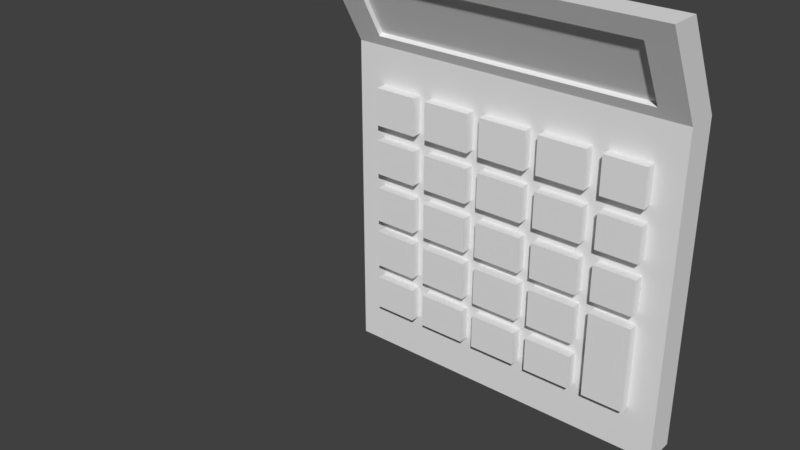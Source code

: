 # Source: calculator.blend  (saved by Blender 2.78.0; exported with 4.5.12 LTS)
import bpy
from mathutils import Matrix  # noqa: F401  (used for matrix-valued properties, if any)

bpy.ops.wm.read_factory_settings(use_empty=True)
scene = bpy.context.scene
scene.name = 'Scene'

# ---- collections
col_collection_1 = bpy.data.collections.new('Collection 1'); scene.collection.children.link(col_collection_1)

# ---- materials (node trees are filled in below, after node groups)
mat_calc = bpy.data.materials.new('calc')
mat_calc.alpha_threshold = 0.0
mat_calc.use_transparent_shadow = False
mat_calc.roughness = 0.5
mat_calc_screen = bpy.data.materials.new('calc screen')
mat_calc_screen.alpha_threshold = 0.0
mat_calc_screen.use_transparent_shadow = False
mat_calc_screen.roughness = 0.5
mat_button = bpy.data.materials.new('button')
mat_button.alpha_threshold = 0.0
mat_button.use_transparent_shadow = False
mat_button.roughness = 0.5

# ---- material node trees

# ---- world
world_world = bpy.data.worlds.new('World'); scene.world = world_world
world_world.color = (0.05088, 0.05088, 0.05088)
world_world.use_sun_shadow = False
world_world.sun_shadow_jitter_overblur = 0.0
world_world.cycles.sampling_method = 'MANUAL'

# ---- meshes
me_cube_001 = bpy.data.meshes.new('Cube.001')
me_cube_001.from_pydata([(-4.6, -0.4386, 0.0), (-4.6, -0.4386, 8.75), (-4.6, 0.4386, 0.0), (-4.6, 0.4386, 8.75), (4.6, -0.4386, 0.0), (4.6, -0.4386, 8.75), (4.6, 0.4386, 0.0), (4.6, 0.4386, 8.75), (-4.6, -1.832, 11.27), (-4.6, -0.9544, 11.27), (4.6, -1.832, 11.27), (4.6, -0.9544, 11.27), (-4.6, -0.4386, 0.3268), (-4.6, 0.4386, 0.3268), (4.6, 0.4386, 0.3268), (4.6, -0.4386, 0.3268), (3.841, 0.4386, 0.0), (-3.841, 0.4386, 0.0), (-3.841, 0.4386, 8.75), (3.841, 0.4386, 8.75), (-3.841, -0.4386, 0.0), (3.841, -0.4386, 0.0), (3.841, -0.4386, 8.75), (-3.841, -0.4386, 8.75), (-3.841, -0.9544, 11.27), (3.841, -0.9544, 11.27), (3.841, -1.832, 11.27), (-3.841, -1.832, 11.27), (3.841, -0.4386, 0.3268), (-3.841, -0.4386, 0.3268), (-3.841, 0.4386, 0.3268), (3.841, 0.4386, 0.3268), (4.6, -0.654, 10.73), (4.6, -1.531, 10.73), (-4.6, -1.531, 10.73), (-4.6, -0.654, 10.73), (3.841, -0.654, 10.73), (-3.841, -0.654, 10.73), (-3.841, -1.531, 10.73), (3.841, -1.531, 10.73), (4.6, -0.599, 9.04), (-4.6, 0.2782, 9.04), (4.6, 0.2782, 9.04), (-4.6, -0.599, 9.04), (3.841, 0.2782, 9.04), (-3.841, 0.2782, 9.04), (-3.841, -0.599, 9.04), (3.841, -0.599, 9.04), (-3.841, -1.416, 10.79), (3.841, -1.416, 10.79), (-3.841, -0.4836, 9.104), (3.841, -0.4836, 9.104), (-4.6, -0.4386, 1.263), (-4.6, -0.4386, 2.199), (-4.6, -0.4386, 2.577), (-4.6, -0.4386, 3.614), (-4.6, -0.4386, 3.946), (-4.6, -0.4386, 4.913), (-4.6, -0.4386, 6.693), (-4.6, -0.4386, 7.713), (-4.6, 0.4386, 7.713), (-4.6, 0.4386, 6.693), (-4.6, 0.4386, 4.913), (-4.6, 0.4386, 3.946), (-4.6, 0.4386, 3.614), (-4.6, 0.4386, 2.577), (-4.6, 0.4386, 2.199), (-4.6, 0.4386, 1.263), (4.6, 0.4386, 7.713), (4.6, 0.4386, 6.693), (4.6, 0.4386, 4.913), (4.6, 0.4386, 3.946), (4.6, 0.4386, 3.614), (4.6, 0.4386, 2.577), (4.6, 0.4386, 2.199), (4.6, 0.4386, 1.263), (4.6, -0.4386, 7.713), (4.6, -0.4386, 6.693), (4.6, -0.4386, 4.913), (4.6, -0.4386, 3.946), (4.6, -0.4386, 3.614), (4.6, -0.4386, 2.577), (4.6, -0.4386, 2.199), (4.6, -0.4386, 1.263), (3.841, -0.4386, 7.713), (3.841, -0.4386, 6.693), (3.841, -0.4386, 4.913), (3.841, -0.4386, 3.946), (3.841, -0.4386, 3.614), (3.841, -0.4386, 2.577), (3.841, -0.4386, 2.199), (3.841, -0.4386, 1.263), (-3.841, -0.4386, 7.713), (-3.841, -0.4386, 6.693), (-3.841, -0.4386, 4.913), (-3.841, -0.4386, 3.946), (-3.841, -0.4386, 3.614), (-3.841, -0.4386, 2.577), (-3.841, -0.4386, 2.199), (-3.841, -0.4386, 1.263), (-3.841, 0.4386, 7.713), (-3.841, 0.4386, 6.693), (-3.841, 0.4386, 4.913), (-3.841, 0.4386, 3.946), (-3.841, 0.4386, 3.614), (-3.841, 0.4386, 2.577), (-3.841, 0.4386, 2.199), (-3.841, 0.4386, 1.263), (3.841, 0.4386, 7.713), (3.841, 0.4386, 6.693), (3.841, 0.4386, 4.913), (3.841, 0.4386, 3.946), (3.841, 0.4386, 3.614), (3.841, 0.4386, 2.577), (3.841, 0.4386, 2.199), (3.841, 0.4386, 1.263), (-4.6, -0.4386, 5.324), (-4.6, 0.4386, 5.324), (4.6, 0.4386, 5.324), (4.6, -0.4386, 5.324), (3.841, -0.4386, 5.324), (-3.841, -0.4386, 5.324), (-3.841, 0.4386, 5.324), (3.841, 0.4386, 5.324), (-4.6, -0.4386, 6.274), (-4.6, 0.4386, 6.274), (4.6, 0.4386, 6.274), (4.6, -0.4386, 6.274), (3.841, -0.4386, 6.274), (-3.841, -0.4386, 6.274), (-3.841, 0.4386, 6.274), (3.841, 0.4386, 6.274), (2.305, 0.4386, 0.0), (-0.9956, 0.4386, 0.0), (-2.292, 0.4386, 0.0), (-2.649, 0.4386, 0.0), (-2.649, 0.4386, 8.75), (-2.292, 0.4386, 8.75), (-0.9956, 0.4386, 8.75), (2.305, 0.4386, 8.75), (-2.649, -0.4386, 0.0), (-2.292, -0.4386, 0.0), (-0.9956, -0.4386, 0.0), (2.305, -0.4386, 0.0), (2.305, -0.4386, 8.75), (-0.9956, -0.4386, 8.75), (-2.292, -0.4386, 8.75), (-2.649, -0.4386, 8.75), (-2.649, -0.9544, 11.27), (-2.292, -0.9544, 11.27), (-0.9956, -0.9544, 11.27), (2.305, -0.9544, 11.27), (2.305, -1.832, 11.27), (-0.9956, -1.832, 11.27), (-2.292, -1.832, 11.27), (-2.649, -1.832, 11.27), (2.305, -0.4386, 0.3268), (-0.9956, -0.4386, 0.3268), (-2.292, -0.4386, 0.3268), (-2.649, -0.4386, 0.3268), (-2.649, 0.4386, 0.3268), (-2.292, 0.4386, 0.3268), (-0.9956, 0.4386, 0.3268), (2.305, 0.4386, 0.3268), (2.305, -1.531, 10.73), (-0.9956, -1.531, 10.73), (-2.292, -1.531, 10.73), (-2.649, -1.531, 10.73), (-2.649, -0.654, 10.73), (-2.292, -0.654, 10.73), (-0.9956, -0.654, 10.73), (2.305, -0.654, 10.73), (-2.649, 0.2782, 9.04), (-2.292, 0.2782, 9.04), (-0.9956, 0.2782, 9.04), (2.305, 0.2782, 9.04), (2.305, -0.599, 9.04), (-0.9956, -0.599, 9.04), (-2.292, -0.599, 9.04), (-2.649, -0.599, 9.04), (2.305, -1.416, 10.79), (-0.9956, -1.416, 10.79), (-2.292, -1.416, 10.79), (-2.649, -1.416, 10.79), (2.305, -0.4836, 9.104), (-0.9956, -0.4836, 9.104), (-2.292, -0.4836, 9.104), (-2.649, -0.4836, 9.104), (-2.649, 0.4386, 1.263), (-2.292, 0.4386, 1.263), (-0.9956, 0.4386, 1.263), (2.305, 0.4386, 1.263), (-2.649, 0.4386, 2.199), (-2.292, 0.4386, 2.199), (-0.9956, 0.4386, 2.199), (2.305, 0.4386, 2.199), (-2.649, 0.4386, 2.577), (-2.292, 0.4386, 2.577), (-0.9956, 0.4386, 2.577), (2.305, 0.4386, 2.577), (-2.649, 0.4386, 3.614), (-2.292, 0.4386, 3.614), (-0.9956, 0.4386, 3.614), (2.305, 0.4386, 3.614), (-2.649, 0.4386, 3.946), (-2.292, 0.4386, 3.946), (-0.9956, 0.4386, 3.946), (2.305, 0.4386, 3.946), (-2.649, 0.4386, 4.913), (-2.292, 0.4386, 4.913), (-0.9956, 0.4386, 4.913), (2.305, 0.4386, 4.913), (-2.649, 0.4386, 6.693), (-2.292, 0.4386, 6.693), (-0.9956, 0.4386, 6.693), (2.305, 0.4386, 6.693), (-2.649, 0.4386, 7.713), (-2.292, 0.4386, 7.713), (-0.9956, 0.4386, 7.713), (2.305, 0.4386, 7.713), (2.305, -0.4386, 1.263), (-0.9956, -0.4386, 1.263), (-2.292, -0.4386, 1.263), (-2.649, -0.4386, 1.263), (2.305, -0.4386, 2.199), (-0.9956, -0.4386, 2.199), (-2.292, -0.4386, 2.199), (-2.649, -0.4386, 2.199), (2.305, -0.4386, 2.577), (-0.9956, -0.4386, 2.577), (-2.292, -0.4386, 2.577), (-2.649, -0.4386, 2.577), (2.305, -0.4386, 3.614), (-0.9956, -0.4386, 3.614), (-2.292, -0.4386, 3.614), (-2.649, -0.4386, 3.614), (2.305, -0.4386, 3.946), (-0.9956, -0.4386, 3.946), (-2.292, -0.4386, 3.946), (-2.649, -0.4386, 3.946), (2.305, -0.4386, 4.913), (-0.9956, -0.4386, 4.913), (-2.292, -0.4386, 4.913), (-2.649, -0.4386, 4.913), (2.305, -0.4386, 6.693), (-0.9956, -0.4386, 6.693), (-2.292, -0.4386, 6.693), (-2.649, -0.4386, 6.693), (2.305, -0.4386, 7.713), (-0.9956, -0.4386, 7.713), (-2.292, -0.4386, 7.713), (-2.649, -0.4386, 7.713), (2.305, -0.4386, 5.324), (-0.9956, -0.4386, 5.324), (-2.292, -0.4386, 5.324), (-2.649, -0.4386, 5.324), (-2.649, 0.4386, 5.324), (-2.292, 0.4386, 5.324), (-0.9956, 0.4386, 5.324), (2.305, 0.4386, 5.324), (2.305, -0.4386, 6.274), (-0.9956, -0.4386, 6.274), (-2.292, -0.4386, 6.274), (-2.649, -0.4386, 6.274), (-2.649, 0.4386, 6.274), (-2.292, 0.4386, 6.274), (-0.9956, 0.4386, 6.274), (2.305, 0.4386, 6.274), (-0.651, 0.4386, 0.0), (-0.651, 0.4386, 8.75), (-0.651, -0.4386, 0.0), (-0.651, -0.4386, 8.75), (-0.651, -0.9544, 11.27), (-0.651, -1.832, 11.27), (-0.651, -0.4386, 0.3268), (-0.651, 0.4386, 0.3268), (-0.651, -1.531, 10.73), (-0.651, -0.654, 10.73), (-0.651, 0.2782, 9.04), (-0.651, -0.599, 9.04), (-0.651, -1.416, 10.79), (-0.651, -0.4836, 9.104), (-0.651, 0.4386, 1.263), (-0.651, 0.4386, 2.199), (-0.651, 0.4386, 2.577), (-0.651, 0.4386, 3.614), (-0.651, 0.4386, 3.946), (-0.651, 0.4386, 4.913), (-0.651, 0.4386, 6.693), (-0.651, 0.4386, 7.713), (-0.651, -0.4386, 1.263), (-0.651, -0.4386, 2.199), (-0.651, -0.4386, 2.577), (-0.651, -0.4386, 3.614), (-0.651, -0.4386, 3.946), (-0.651, -0.4386, 4.913), (-0.651, -0.4386, 6.693), (-0.651, -0.4386, 7.713), (-0.651, -0.4386, 5.324), (-0.651, 0.4386, 5.324), (-0.651, -0.4386, 6.274), (-0.651, 0.4386, 6.274), (0.6546, 0.4386, 8.75), (0.6546, -0.4386, 0.0), (0.6546, -0.9544, 11.27), (0.6546, 0.4386, 0.3268), (0.6546, -0.654, 10.73), (0.6546, 0.2782, 9.04), (0.6546, 0.4386, 1.263), (0.6546, 0.4386, 2.199), (0.6546, 0.4386, 2.577), (0.6546, 0.4386, 3.614), (0.6546, 0.4386, 3.946), (0.6546, 0.4386, 4.913), (0.6546, 0.4386, 6.693), (0.6546, 0.4386, 7.713), (0.6546, 0.4386, 5.324), (0.6546, 0.4386, 6.274), (0.6546, 0.4386, 0.0), (0.6546, -0.4386, 8.75), (0.6546, -1.832, 11.27), (0.6546, -0.4386, 0.3268), (0.6546, -1.531, 10.73), (0.6546, -0.599, 9.04), (0.6546, -1.416, 10.79), (0.6546, -0.4836, 9.104), (0.6546, -0.4386, 1.263), (0.6546, -0.4386, 2.199), (0.6546, -0.4386, 2.577), (0.6546, -0.4386, 3.614), (0.6546, -0.4386, 3.946), (0.6546, -0.4386, 4.913), (0.6546, -0.4386, 6.693), (0.6546, -0.4386, 7.713), (0.6546, -0.4386, 5.324), (0.6546, -0.4386, 6.274), (1.007, 0.4386, 8.75), (1.007, -0.4386, 0.0), (1.007, -0.9544, 11.27), (1.007, 0.4386, 0.3268), (1.007, -0.654, 10.73), (1.007, 0.2782, 9.04), (1.007, 0.4386, 1.263), (1.007, 0.4386, 2.199), (1.007, 0.4386, 2.577), (1.007, 0.4386, 3.614), (1.007, 0.4386, 3.946), (1.007, 0.4386, 4.913), (1.007, 0.4386, 6.693), (1.007, 0.4386, 7.713), (1.007, 0.4386, 5.324), (1.007, 0.4386, 6.274), (1.007, 0.4386, 0.0), (1.007, -0.4386, 8.75), (1.007, -1.832, 11.27), (1.007, -0.4386, 0.3268), (1.007, -1.531, 10.73), (1.007, -0.599, 9.04), (1.007, -1.416, 10.79), (1.007, -0.4836, 9.104), (1.007, -0.4386, 1.263), (1.007, -0.4386, 2.199), (1.007, -0.4386, 2.577), (1.007, -0.4386, 3.614), (1.007, -0.4386, 3.946), (1.007, -0.4386, 4.913), (1.007, -0.4386, 6.693), (1.007, -0.4386, 7.713), (1.007, -0.4386, 5.324), (1.007, -0.4386, 6.274), (2.709, 0.4386, 8.75), (2.709, -0.4386, 0.0), (2.709, -0.9544, 11.27), (2.709, 0.4386, 0.3268), (2.709, -0.654, 10.73), (2.709, 0.2782, 9.04), (2.709, 0.4386, 1.263), (2.709, 0.4386, 2.199), (2.709, 0.4386, 2.577), (2.709, 0.4386, 3.614), (2.709, 0.4386, 3.946), (2.709, 0.4386, 4.913), (2.709, 0.4386, 6.693), (2.709, 0.4386, 7.713), (2.709, 0.4386, 5.324), (2.709, 0.4386, 6.274), (2.709, 0.4386, 0.0), (2.709, -0.4386, 8.75), (2.709, -1.832, 11.27), (2.709, -0.4386, 0.3268), (2.709, -1.531, 10.73), (2.709, -0.599, 9.04), (2.709, -1.416, 10.79), (2.709, -0.4836, 9.104), (2.709, -0.4386, 1.263), (2.709, -0.4386, 2.199), (2.709, -0.4386, 2.577), (2.709, -0.4386, 3.614), (2.709, -0.4386, 3.946), (2.709, -0.4386, 4.913), (2.709, -0.4386, 6.693), (2.709, -0.4386, 7.713), (2.709, -0.4386, 5.324), (2.709, -0.4386, 6.274), (3.841, -0.7161, 7.713), (3.841, -0.7161, 6.693), (3.841, -0.7161, 4.913), (3.841, -0.7161, 3.946), (3.841, -0.7161, 3.614), (3.841, -0.7161, 2.577), (3.841, -0.7161, 2.199), (3.841, -0.7161, 1.263), (-3.841, -0.7161, 7.713), (-3.841, -0.7161, 6.693), (-3.841, -0.7161, 4.913), (-3.841, -0.7161, 3.946), (-3.841, -0.7161, 3.614), (-3.841, -0.7161, 2.577), (-3.841, -0.7161, 2.199), (-3.841, -0.7161, 1.263), (-2.649, -0.7161, 1.263), (-2.649, -0.7161, 2.199), (-2.649, -0.7161, 2.577), (-2.649, -0.7161, 3.614), (-2.649, -0.7161, 3.946), (-2.649, -0.7161, 4.913), (-2.649, -0.7161, 6.693), (-2.649, -0.7161, 7.713), (3.841, -0.7161, 6.274), (3.841, -0.7161, 5.324), (-3.841, -0.7161, 6.274), (-3.841, -0.7161, 5.324), (-2.649, -0.7161, 5.324), (-2.649, -0.7161, 6.274), (-0.9956, -0.7161, 1.263), (-2.292, -0.7161, 1.263), (-0.9956, -0.7161, 2.199), (-2.292, -0.7161, 2.199), (-0.9956, -0.7161, 2.577), (-2.292, -0.7161, 2.577), (-0.9956, -0.7161, 3.614), (-2.292, -0.7161, 3.614), (-0.9956, -0.7161, 3.946), (-2.292, -0.7161, 3.946), (-0.9956, -0.7161, 4.913), (-2.292, -0.7161, 4.913), (-0.9956, -0.7161, 6.693), (-2.292, -0.7161, 6.693), (-0.9956, -0.7161, 7.713), (-2.292, -0.7161, 7.713), (-0.9956, -0.7161, 5.324), (-2.292, -0.7161, 5.324), (-0.9956, -0.7161, 6.274), (-2.292, -0.7161, 6.274), (2.305, -0.7161, 6.274), (2.305, -0.7161, 5.324), (2.305, -0.7161, 7.713), (2.305, -0.7161, 6.693), (2.305, -0.7161, 4.913), (2.305, -0.7161, 3.946), (2.305, -0.7161, 3.614), (2.305, -0.7161, 2.577), (2.305, -0.7161, 2.199), (2.305, -0.7161, 1.263), (0.6546, -0.7161, 1.263), (-0.651, -0.7161, 1.263), (0.6546, -0.7161, 2.199), (-0.651, -0.7161, 2.199), (0.6546, -0.7161, 2.577), (-0.651, -0.7161, 2.577), (0.6546, -0.7161, 3.614), (-0.651, -0.7161, 3.614), (0.6546, -0.7161, 3.946), (-0.651, -0.7161, 3.946), (0.6546, -0.7161, 4.913), (-0.651, -0.7161, 4.913), (0.6546, -0.7161, 6.693), (-0.651, -0.7161, 6.693), (0.6546, -0.7161, 7.713), (-0.651, -0.7161, 7.713), (0.6546, -0.7161, 5.324), (-0.651, -0.7161, 5.324), (0.6546, -0.7161, 6.274), (-0.651, -0.7161, 6.274), (1.007, -0.7161, 1.263), (1.007, -0.7161, 2.199), (1.007, -0.7161, 2.577), (1.007, -0.7161, 3.614), (1.007, -0.7161, 3.946), (1.007, -0.7161, 4.913), (1.007, -0.7161, 6.693), (1.007, -0.7161, 7.713), (1.007, -0.7161, 5.324), (1.007, -0.7161, 6.274), (2.709, -0.7161, 1.263), (2.709, -0.7161, 2.199), (2.709, -0.7161, 2.577), (2.709, -0.7161, 3.614), (2.709, -0.7161, 3.946), (2.709, -0.7161, 4.913), (2.709, -0.7161, 6.693), (2.709, -0.7161, 7.713), (2.709, -0.7161, 5.324), (2.709, -0.7161, 6.274)], [], [(59, 1, 3, 60), (108, 19, 7, 68), (68, 7, 5, 76), (92, 23, 1, 59), (16, 6, 4, 21), (33, 32, 11, 10), (24, 9, 8, 27), (35, 34, 8, 9), (39, 33, 10, 26), (37, 35, 9, 24), (20, 29, 12, 0), (6, 14, 15, 4), (16, 31, 14, 6), (0, 12, 13, 2), (2, 13, 30, 17), (386, 373, 31, 16), (4, 15, 28, 21), (140, 159, 29, 20), (32, 36, 25, 11), (168, 37, 24, 148), (34, 38, 27, 8), (390, 39, 26, 388), (11, 25, 26, 10), (148, 24, 27, 155), (2, 17, 20, 0), (386, 16, 21, 371), (76, 5, 22, 84), (251, 147, 23, 92), (60, 3, 18, 100), (383, 370, 19, 108), (391, 47, 51, 393), (43, 46, 38, 34), (172, 45, 37, 168), (42, 44, 36, 32), (45, 41, 35, 37), (47, 40, 33, 39), (41, 43, 34, 35), (40, 42, 32, 33), (5, 7, 42, 40), (3, 1, 43, 41), (22, 5, 40, 47), (18, 3, 41, 45), (7, 19, 44, 42), (136, 18, 45, 172), (1, 23, 46, 43), (387, 22, 47, 391), (393, 51, 49, 392), (47, 39, 49, 51), (167, 38, 48, 183), (38, 46, 50, 48), (373, 376, 115, 31), (376, 377, 114, 115), (377, 378, 113, 114), (378, 379, 112, 113), (379, 380, 111, 112), (380, 381, 110, 111), (385, 382, 109, 131), (382, 383, 108, 109), (13, 67, 107, 30), (67, 66, 106, 107), (66, 65, 105, 106), (65, 64, 104, 105), (64, 63, 103, 104), (63, 62, 102, 103), (125, 61, 101, 130), (61, 60, 100, 101), (159, 223, 99, 29), (261, 262, 453, 452), (227, 231, 97, 98), (85, 84, 404, 405), (235, 239, 95, 96), (366, 244, 457, 490), (263, 247, 93, 129), (95, 239, 424, 415), (15, 83, 91, 28), (83, 82, 90, 91), (82, 81, 89, 90), (81, 80, 88, 89), (80, 79, 87, 88), (79, 78, 86, 87), (127, 77, 85, 128), (77, 76, 84, 85), (29, 99, 52, 12), (99, 98, 53, 52), (98, 97, 54, 53), (97, 96, 55, 54), (96, 95, 56, 55), (95, 94, 57, 56), (129, 93, 58, 124), (93, 92, 59, 58), (14, 75, 83, 15), (75, 74, 82, 83), (74, 73, 81, 82), (73, 72, 80, 81), (72, 71, 79, 80), (71, 70, 78, 79), (126, 69, 77, 127), (69, 68, 76, 77), (31, 115, 75, 14), (115, 114, 74, 75), (114, 113, 73, 74), (113, 112, 72, 73), (112, 111, 71, 72), (111, 110, 70, 71), (131, 109, 69, 126), (109, 108, 68, 69), (12, 52, 67, 13), (52, 53, 66, 67), (53, 54, 65, 66), (54, 55, 64, 65), (55, 56, 63, 64), (56, 57, 62, 63), (124, 58, 61, 125), (58, 59, 60, 61), (57, 116, 117, 62), (110, 123, 118, 70), (70, 118, 119, 78), (94, 121, 116, 57), (78, 119, 120, 86), (243, 255, 121, 94), (62, 117, 122, 102), (381, 384, 123, 110), (116, 124, 125, 117), (123, 131, 126, 118), (118, 126, 127, 119), (121, 129, 124, 116), (119, 127, 128, 120), (297, 296, 477, 479), (117, 125, 130, 122), (384, 385, 131, 123), (122, 130, 264, 256), (256, 264, 265, 257), (257, 265, 266, 258), (350, 351, 267, 259), (402, 403, 260, 252), (298, 300, 261, 253), (240, 365, 489, 458), (254, 262, 263, 255), (102, 122, 256, 208), (208, 256, 257, 209), (209, 257, 258, 210), (347, 350, 259, 211), (399, 402, 252, 240), (295, 298, 253, 241), (241, 253, 254, 242), (242, 254, 255, 243), (400, 401, 248, 244), (296, 297, 249, 245), (235, 96, 416, 423), (246, 250, 251, 247), (403, 400, 244, 260), (300, 296, 245, 261), (261, 245, 246, 262), (262, 246, 247, 263), (398, 399, 240, 236), (294, 295, 241, 237), (364, 236, 459, 488), (238, 242, 243, 239), (397, 398, 236, 232), (293, 294, 237, 233), (233, 237, 238, 234), (234, 238, 239, 235), (396, 397, 232, 228), (292, 293, 233, 229), (223, 227, 421, 420), (230, 234, 235, 231), (395, 396, 228, 224), (291, 292, 229, 225), (225, 229, 230, 226), (226, 230, 231, 227), (394, 395, 224, 220), (290, 291, 225, 221), (97, 231, 422, 417), (222, 226, 227, 223), (389, 394, 220, 156), (274, 290, 221, 157), (157, 221, 222, 158), (158, 222, 223, 159), (101, 100, 216, 212), (212, 216, 217, 213), (213, 217, 218, 214), (348, 349, 219, 215), (130, 101, 212, 264), (264, 212, 213, 265), (265, 213, 214, 266), (351, 348, 215, 267), (103, 102, 208, 204), (204, 208, 209, 205), (205, 209, 210, 206), (346, 347, 211, 207), (104, 103, 204, 200), (200, 204, 205, 201), (201, 205, 206, 202), (345, 346, 207, 203), (105, 104, 200, 196), (196, 200, 201, 197), (197, 201, 202, 198), (344, 345, 203, 199), (106, 105, 196, 192), (192, 196, 197, 193), (193, 197, 198, 194), (343, 344, 199, 195), (107, 106, 192, 188), (188, 192, 193, 189), (189, 193, 194, 190), (342, 343, 195, 191), (30, 107, 188, 160), (160, 188, 189, 161), (161, 189, 190, 162), (339, 342, 191, 163), (390, 164, 180, 392), (276, 165, 181, 280), (165, 166, 182, 181), (166, 167, 183, 182), (50, 187, 183, 48), (187, 186, 182, 183), (186, 185, 181, 182), (359, 184, 180, 358), (23, 147, 179, 46), (147, 146, 178, 179), (146, 145, 177, 178), (353, 144, 176, 357), (370, 139, 175, 375), (269, 138, 174, 278), (138, 137, 173, 174), (137, 136, 172, 173), (375, 175, 171, 374), (278, 174, 170, 277), (174, 173, 169, 170), (173, 172, 168, 169), (46, 179, 187, 50), (179, 178, 186, 187), (178, 177, 185, 186), (357, 176, 184, 359), (100, 18, 136, 216), (216, 136, 137, 217), (217, 137, 138, 218), (349, 336, 139, 219), (401, 387, 144, 248), (297, 271, 145, 249), (249, 145, 146, 250), (250, 146, 147, 251), (17, 135, 140, 20), (135, 134, 141, 140), (134, 133, 142, 141), (352, 132, 143, 337), (372, 151, 152, 388), (272, 150, 153, 273), (150, 149, 154, 153), (149, 148, 155, 154), (38, 167, 155, 27), (167, 166, 154, 155), (166, 165, 153, 154), (356, 164, 152, 354), (374, 171, 151, 372), (277, 170, 150, 272), (170, 169, 149, 150), (169, 168, 148, 149), (371, 389, 156, 143), (270, 274, 157, 142), (142, 157, 158, 141), (141, 158, 159, 140), (17, 30, 160, 135), (135, 160, 161, 134), (134, 161, 162, 133), (352, 339, 163, 132), (133, 162, 275, 268), (303, 321, 274, 270), (306, 277, 272, 304), (165, 276, 273, 153), (304, 272, 273, 320), (133, 268, 270, 142), (333, 319, 271, 297), (218, 138, 269, 289), (177, 279, 281, 185), (307, 278, 277, 306), (302, 269, 278, 307), (145, 271, 279, 177), (185, 281, 280, 181), (322, 276, 280, 324), (162, 190, 282, 275), (190, 194, 283, 282), (194, 198, 284, 283), (198, 202, 285, 284), (202, 206, 286, 285), (206, 210, 287, 286), (266, 214, 288, 301), (214, 218, 289, 288), (321, 326, 290, 274), (295, 294, 473, 475), (327, 328, 292, 291), (129, 121, 431, 430), (329, 330, 294, 293), (232, 363, 487, 460), (335, 332, 296, 300), (226, 222, 435, 437), (331, 334, 298, 295), (210, 258, 299, 287), (227, 98, 418, 421), (258, 266, 301, 299), (368, 369, 335, 334), (365, 368, 334, 331), (366, 367, 333, 332), (369, 366, 332, 335), (364, 365, 331, 330), (363, 364, 330, 329), (362, 363, 329, 328), (361, 362, 328, 327), (360, 361, 327, 326), (355, 360, 326, 321), (356, 322, 324, 358), (336, 302, 307, 341), (341, 307, 306, 340), (367, 353, 319, 333), (338, 304, 320, 354), (340, 306, 304, 338), (337, 355, 321, 303), (268, 275, 305, 318), (276, 322, 320, 273), (268, 318, 303, 270), (289, 269, 302, 315), (279, 323, 325, 281), (271, 319, 323, 279), (281, 325, 324, 280), (275, 282, 308, 305), (282, 283, 309, 308), (283, 284, 310, 309), (284, 285, 311, 310), (285, 286, 312, 311), (286, 287, 313, 312), (301, 288, 314, 317), (288, 289, 315, 314), (287, 299, 316, 313), (299, 301, 317, 316), (143, 156, 355, 337), (171, 340, 338, 151), (151, 338, 354, 152), (248, 144, 353, 367), (175, 341, 340, 171), (139, 336, 341, 175), (164, 356, 358, 180), (156, 220, 360, 355), (120, 128, 428, 429), (224, 228, 362, 361), (362, 228, 461, 486), (232, 236, 364, 363), (221, 225, 436, 434), (260, 244, 366, 369), (99, 223, 420, 419), (240, 252, 368, 365), (293, 292, 469, 471), (318, 305, 339, 352), (322, 356, 354, 320), (318, 352, 337, 303), (315, 302, 336, 349), (323, 357, 359, 325), (319, 353, 357, 323), (325, 359, 358, 324), (305, 308, 342, 339), (308, 309, 343, 342), (309, 310, 344, 343), (310, 311, 345, 344), (311, 312, 346, 345), (312, 313, 347, 346), (317, 314, 348, 351), (314, 315, 349, 348), (313, 316, 350, 347), (316, 317, 351, 350), (21, 28, 389, 371), (36, 374, 372, 25), (25, 372, 388, 26), (84, 22, 387, 401), (44, 375, 374, 36), (19, 370, 375, 44), (39, 390, 392, 49), (28, 91, 394, 389), (326, 327, 466, 464), (220, 224, 462, 463), (224, 361, 485, 462), (88, 87, 398, 397), (360, 220, 463, 484), (128, 85, 400, 403), (291, 290, 465, 467), (86, 120, 402, 399), (328, 329, 470, 468), (259, 267, 385, 384), (211, 259, 384, 381), (215, 219, 383, 382), (267, 215, 382, 385), (207, 211, 381, 380), (203, 207, 380, 379), (199, 203, 379, 378), (195, 199, 378, 377), (191, 195, 377, 376), (163, 191, 376, 373), (184, 393, 392, 180), (144, 387, 391, 176), (176, 391, 393, 184), (219, 139, 370, 383), (132, 386, 371, 143), (164, 390, 388, 152), (132, 163, 373, 386), (420, 421, 418, 419), (422, 423, 416, 417), (424, 425, 414, 415), (426, 427, 412, 413), (432, 433, 430, 431), (450, 452, 453, 451), (446, 448, 449, 447), (442, 444, 445, 443), (438, 440, 441, 439), (434, 436, 437, 435), (464, 466, 467, 465), (468, 470, 471, 469), (472, 474, 475, 473), (476, 478, 479, 477), (480, 482, 483, 481), (463, 462, 485, 484), (461, 460, 487, 486), (459, 458, 489, 488), (457, 456, 491, 490), (455, 454, 493, 492), (411, 410, 495, 494), (410, 409, 496, 495), (409, 408, 497, 496), (407, 406, 499, 498), (405, 404, 501, 500), (429, 428, 503, 502), (243, 94, 414, 425), (248, 367, 491, 456), (93, 247, 426, 413), (368, 252, 455, 492), (87, 86, 406, 407), (300, 298, 481, 483), (251, 92, 412, 427), (260, 369, 493, 454), (89, 88, 408, 409), (90, 89, 409, 410), (121, 255, 432, 431), (91, 90, 410, 411), (92, 93, 413, 412), (290, 326, 464, 465), (94, 95, 415, 414), (252, 260, 454, 455), (394, 91, 411, 494), (327, 291, 467, 466), (253, 261, 452, 450), (222, 221, 434, 435), (361, 360, 484, 485), (292, 328, 468, 469), (262, 254, 451, 453), (96, 97, 417, 416), (329, 293, 471, 470), (255, 263, 433, 432), (88, 397, 497, 408), (363, 362, 486, 487), (294, 330, 472, 473), (98, 99, 419, 418), (398, 87, 407, 498), (331, 295, 475, 474), (86, 399, 499, 406), (225, 226, 437, 436), (365, 364, 488, 489), (296, 332, 476, 477), (400, 85, 405, 500), (333, 297, 479, 478), (84, 401, 501, 404), (367, 366, 490, 491), (298, 334, 480, 481), (402, 120, 429, 502), (128, 403, 503, 428), (230, 229, 438, 439), (369, 368, 492, 493), (335, 300, 483, 482), (263, 129, 430, 433), (244, 248, 456, 457), (245, 249, 448, 446), (233, 234, 441, 440), (250, 246, 447, 449), (247, 251, 427, 426), (238, 237, 442, 443), (395, 394, 494, 495), (396, 395, 495, 496), (236, 240, 458, 459), (397, 396, 496, 497), (237, 241, 444, 442), (241, 242, 445, 444), (242, 238, 443, 445), (399, 398, 498, 499), (239, 243, 425, 424), (401, 400, 500, 501), (246, 245, 446, 447), (403, 402, 502, 503), (228, 232, 460, 461), (334, 335, 482, 480), (229, 233, 440, 438), (249, 250, 449, 448), (234, 230, 439, 441), (332, 333, 478, 476), (231, 235, 423, 422), (330, 331, 474, 472), (254, 253, 450, 451)])
me_cube_001.polygons.foreach_set('material_index', [0, 0, 0, 0, 0, 0, 0, 0, 0, 0, 0, 0, 0, 0, 0, 0, 0, 0, 0, 0, 0, 0, 0, 0, 0, 0, 0, 0, 0, 0, 0, 0, 0, 0, 0, 0, 0, 0, 0, 0, 0, 0, 0, 0, 0, 0, 1, 0, 0, 0, 0, 0, 0, 0, 0, 0, 0, 0, 0, 0, 0, 0, 0, 0, 0, 0, 0, 2, 0, 2, 0, 2, 0, 2, 0, 0, 0, 0, 0, 0, 0, 0, 0, 0, 0, 0, 0, 0, 0, 0, 0, 0, 0, 0, 0, 0, 0, 0, 0, 0, 0, 0, 0, 0, 0, 0, 0, 0, 0, 0, 0, 0, 0, 0, 0, 0, 0, 0, 0, 0, 0, 0, 0, 0, 0, 0, 0, 2, 0, 0, 0, 0, 0, 0, 0, 0, 2, 0, 0, 0, 0, 0, 0, 0, 0, 0, 0, 0, 2, 0, 0, 0, 0, 0, 0, 0, 2, 0, 0, 0, 0, 0, 0, 0, 2, 0, 0, 0, 0, 0, 0, 0, 2, 0, 0, 0, 0, 0, 0, 0, 0, 0, 0, 0, 0, 0, 0, 0, 0, 0, 0, 0, 0, 0, 0, 0, 0, 0, 0, 0, 0, 0, 0, 0, 0, 0, 0, 0, 0, 0, 0, 0, 0, 0, 1, 1, 1, 1, 0, 0, 0, 0, 0, 0, 0, 0, 0, 0, 0, 0, 0, 0, 0, 0, 0, 0, 0, 0, 0, 0, 0, 0, 0, 0, 0, 0, 0, 0, 0, 0, 0, 0, 0, 0, 0, 0, 0, 0, 0, 0, 0, 0, 0, 0, 0, 0, 0, 0, 0, 0, 0, 0, 0, 0, 0, 0, 0, 0, 1, 0, 0, 0, 0, 0, 0, 0, 0, 0, 0, 2, 0, 2, 0, 2, 0, 2, 0, 0, 2, 0, 0, 0, 0, 0, 0, 0, 0, 0, 0, 0, 0, 0, 0, 0, 0, 0, 0, 0, 0, 0, 0, 0, 0, 1, 0, 0, 0, 0, 0, 0, 0, 0, 0, 0, 0, 0, 0, 0, 0, 0, 0, 0, 2, 0, 2, 0, 2, 0, 2, 0, 2, 0, 0, 0, 0, 0, 0, 1, 0, 0, 0, 0, 0, 0, 0, 0, 0, 0, 0, 0, 0, 0, 0, 0, 0, 0, 2, 2, 2, 0, 2, 0, 2, 0, 2, 0, 0, 0, 0, 0, 0, 0, 0, 0, 0, 1, 0, 0, 0, 0, 0, 0, 1, 1, 1, 1, 1, 1, 1, 1, 1, 1, 1, 1, 1, 1, 1, 1, 1, 1, 1, 1, 1, 1, 1, 1, 1, 1, 2, 2, 2, 2, 2, 2, 2, 2, 2, 2, 2, 2, 2, 2, 2, 2, 2, 2, 2, 2, 2, 2, 2, 2, 2, 2, 2, 2, 2, 2, 2, 2, 2, 2, 2, 2, 2, 2, 2, 2, 2, 2, 2, 2, 2, 2, 2, 2, 2, 2, 2, 2, 2, 2, 2, 2, 2, 2, 2, 2, 2, 2, 2, 2, 2, 2, 2, 2, 2, 2, 2, 2, 2, 2])
_uv = me_cube_001.uv_layers.new(name='UVMap')
_uv.uv.foreach_set('vector', [0.0, 0.0, 0.0, 0.0, 0.0, 0.0, 0.0, 0.0, 0.0, 0.0, 0.0, 0.0, 0.0, 0.0, 0.0, 0.0, 0.0, 0.0, 0.0, 0.0, 0.0, 0.0, 0.0, 0.0, 0.0, 0.0, 0.0, 0.0, 0.0, 0.0, 0.0, 0.0, 0.0, 0.0, 0.0, 0.0, 0.0, 0.0, 0.0, 0.0, 0.0, 0.0, 0.0, 0.0, 0.0, 0.0, 0.0, 0.0, 0.0, 0.0, 0.0, 0.0, 0.0, 0.0, 0.0, 0.0, 0.0, 0.0, 0.0, 0.0, 0.0, 0.0, 0.0, 0.0, 0.0, 0.0, 0.0, 0.0, 0.0, 0.0, 0.0, 0.0, 0.0, 0.0, 0.0, 0.0, 0.0, 0.0, 0.0, 0.0, 0.0, 0.0, 0.0, 0.0, 0.0, 0.0, 0.0, 0.0, 0.0, 0.0, 0.0, 0.0, 0.0, 0.0, 0.0, 0.0, 0.0, 0.0, 0.0, 0.0, 0.0, 0.0, 0.0, 0.0, 0.0, 0.0, 0.0, 0.0, 0.0, 0.0, 0.0, 0.0, 0.0, 0.0, 0.0, 0.0, 0.0, 0.0, 0.0, 0.0, 0.0, 0.0, 0.0, 0.0, 0.0, 0.0, 0.0, 0.0, 0.0, 0.0, 0.0, 0.0, 0.0, 0.0, 0.0, 0.0, 0.0, 0.0, 0.0, 0.0, 0.0, 0.0, 0.0, 0.0, 0.0, 0.0, 0.0, 0.0, 0.0, 0.0, 0.0, 0.0, 0.0, 0.0, 0.0, 0.0, 0.0, 0.0, 0.0, 0.0, 0.0, 0.0, 0.0, 0.0, 0.0, 0.0, 0.0, 0.0, 0.0, 0.0, 0.0, 0.0, 0.0, 0.0, 0.0, 0.0, 0.0, 0.0, 0.0, 0.0, 0.0, 0.0, 0.0, 0.0, 0.0, 0.0, 0.0, 0.0, 0.0, 0.0, 0.0, 0.0, 0.0, 0.0, 0.0, 0.0, 0.0, 0.0, 0.0, 0.0, 0.0, 0.0, 0.0, 0.0, 0.0, 0.0, 0.0, 0.0, 0.0, 0.0, 0.0, 0.0, 0.0, 0.0, 0.0, 0.0, 0.0, 0.0, 0.0, 0.0, 0.0, 0.0, 0.0, 0.0, 0.0, 0.0, 0.0, 0.0, 0.0, 0.0, 0.0, 0.0, 0.0, 0.0, 0.0, 0.0, 0.0, 0.0, 0.0, 0.0, 0.0, 0.0, 0.0, 0.0, 0.0, 0.0, 0.0, 0.0, 0.0, 0.0, 0.0, 0.0, 0.0, 0.0, 0.0, 0.0, 0.0, 0.0, 0.0, 0.0, 0.0, 0.0, 0.0, 0.0, 0.0, 0.0, 0.0, 0.0, 0.0, 0.0, 0.0, 0.0, 0.0, 0.0, 0.0, 0.0, 0.0, 0.0, 0.0, 0.0, 0.0, 0.0, 0.0, 0.0, 0.0, 0.0, 0.0, 0.0, 0.0, 0.0, 0.0, 0.0, 0.0, 0.0, 0.0, 0.0, 0.0, 0.0, 0.0, 0.0, 0.0, 0.0, 0.0, 0.0, 0.0, 0.0, 0.0, 0.0, 0.0, 0.0, 0.0, 0.0, 0.0, 0.0, 0.0, 0.0, 0.0, 0.0, 0.0, 0.0, 0.0, 0.0, 0.0, 0.0, 0.0, 0.0, 0.0, 0.0, 0.0, 0.0, 0.0, 0.0, 0.0, 0.0, 0.0, 0.0, 0.0, 0.0, 0.0, 0.0, 0.0, 0.0, 0.0, 0.0, 0.0, 0.0, 0.0, 0.0, 0.0, 0.0, 0.0, 0.0, 0.0, 0.0, 0.0, 0.0, 0.0, 0.0, 0.0, 0.0, 0.0, 0.0, 0.0, 0.0, 0.0, 0.0, 0.0, 0.0, 0.6596, 0.7183, 0.7259, 0.7183, 0.7259, 0.8415, 0.6596, 0.8415, 0.0, 0.0, 0.0, 0.0, 0.0, 0.0, 0.0, 0.0, 0.0, 0.0, 0.0, 0.0, 0.0, 0.0, 0.0, 0.0, 0.0, 0.0, 0.0, 0.0, 0.0, 0.0, 0.0, 0.0, 0.0, 0.0, 0.0, 0.0, 0.0, 0.0, 0.0, 0.0, 0.0, 0.0, 0.0, 0.0, 0.0, 0.0, 0.0, 0.0, 0.0, 0.0, 0.0, 0.0, 0.0, 0.0, 0.0, 0.0, 0.0, 0.0, 0.0, 0.0, 0.0, 0.0, 0.0, 0.0, 0.0, 0.0, 0.0, 0.0, 0.0, 0.0, 0.0, 0.0, 0.0, 0.0, 0.0, 0.0, 0.0, 0.0, 0.0, 0.0, 0.0, 0.0, 0.0, 0.0, 0.0, 0.0, 0.0, 0.0, 0.0, 0.0, 0.0, 0.0, 0.0, 0.0, 0.0, 0.0, 0.0, 0.0, 0.0, 0.0, 0.0, 0.0, 0.0, 0.0, 0.0, 0.0, 0.0, 0.0, 0.0, 0.0, 0.0, 0.0, 0.0, 0.0, 0.0, 0.0, 0.0, 0.0, 0.0, 0.0, 0.0, 0.0, 0.0, 0.0, 0.0, 0.0, 0.0, 0.0, 0.0, 0.0, 0.0, 0.0, 0.0, 0.0, 0.0, 0.0, 0.0, 0.0, 0.0, 0.0, 0.0, 0.0, 0.0, 0.0, 0.0, 0.0, 0.0, 0.0, 0.0, 0.0, 0.0, 0.0, 0.0, 0.0, 0.0, 0.0, 0.0, 0.0, 0.0, 0.0, 0.0, 0.0, 0.0, 0.0, 0.0, 0.0, 0.0, 0.0, 0.0, 0.0, 0.0, 0.0, 0.0, 0.0, 0.0, 0.0, 0.0, 0.0, 0.0, 0.0, 0.0, 0.0, 0.0, 0.0, 0.0, 0.0, 0.0, 0.0, 0.0, 0.0, 0.0, 0.0, 0.0, 0.0, 0.0, 0.0, 0.0, 0.0, 0.0, 0.0, 0.0, 0.0, 0.0, 0.0, 0.0, 0.0, 0.0, 0.0, 0.0, 0.0, 0.0, 0.0, 0.0, 0.0, 0.0, 0.0, 0.0, 0.0, 0.0, 0.0, 0.0, 0.0, 0.0, 0.0, 0.0, 0.0, 0.0, 0.0, 0.0, 0.0, 0.0, 0.0, 0.0, 0.0, 0.0, 0.0, 0.0, 0.0, 0.0, 0.0, 0.0, 0.0, 0.0, 0.0, 0.0, 0.0, 0.0, 0.0, 0.0, 0.0, 0.0, 0.0, 0.0, 0.0, 0.0, 0.0, 0.0, 0.0, 0.0, 0.0, 0.0, 0.0, 0.0, 0.0, 0.0, 0.0, 0.0, 0.0, 0.0, 0.0, 0.0, 0.0, 0.0, 0.0, 0.0, 0.0, 0.0, 0.0, 0.0, 0.0, 0.0, 0.0, 0.0, 0.0, 0.0, 0.0, 0.0, 0.0, 0.0, 0.0, 0.0, 0.0, 0.0, 0.0, 0.0, 0.0, 0.0, 0.0, 0.0, 0.0, 0.0, 0.0, 0.0, 0.0, 0.0, 0.0, 0.0, 0.0, 0.0, 0.0, 0.0, 0.0, 0.0, 0.0, 0.0, 0.0, 0.0, 0.0, 0.0, 0.0, 0.0, 0.0, 0.0, 0.0, 0.0, 0.0, 0.0, 0.0, 0.0, 0.0, 0.0, 0.0, 0.0, 0.0, 0.0, 0.0, 0.0, 0.0, 0.0, 0.0, 0.0, 0.0, 0.0, 0.0, 0.0, 0.0, 0.0, 0.0, 0.0, 0.0, 0.0, 0.0, 0.0, 0.0, 0.0, 0.0, 0.0, 0.0, 0.0, 0.0, 0.0, 0.0, 0.0, 0.0, 0.0, 0.0, 0.0, 0.0, 0.0, 0.0, 0.0, 0.0, 0.0, 0.0, 0.0, 0.0, 0.0, 0.0, 0.0, 0.0, 0.0, 0.0, 0.0, 0.0, 0.0, 0.0, 0.0, 0.0, 0.0, 0.0, 0.0, 0.0, 0.0, 0.0, 0.0, 0.0, 0.0, 0.0, 0.0, 0.0, 0.0, 0.0, 0.0, 0.0, 0.0, 0.0, 0.0, 0.0, 0.0, 0.0, 0.0, 0.0, 0.0, 0.0, 0.0, 0.0, 0.0, 0.0, 0.0, 0.0, 0.0, 0.0, 0.0, 0.0, 0.0, 0.0, 0.0, 0.0, 0.0, 0.0, 0.0, 0.0, 0.0, 0.0, 0.0, 0.0, 0.0, 0.0, 0.0, 0.0, 0.0, 0.0, 0.0, 0.0, 0.0, 0.0, 0.0, 0.0, 0.0, 0.0, 0.0, 0.0, 0.0, 0.0, 0.0, 0.0, 0.0, 0.0, 0.0, 0.0, 0.0, 0.0, 0.0, 0.0, 0.0, 0.0, 0.0, 0.0, 0.0, 0.0, 0.0, 0.0, 0.0, 0.0, 0.0, 0.0, 0.0, 0.0, 0.0, 0.0, 0.0, 0.0, 0.0, 0.0, 0.0, 0.0, 0.0, 0.0, 0.0, 0.0, 0.0, 0.0, 0.0, 0.0, 0.0, 0.0, 0.0, 0.0, 0.0, 0.0, 0.0, 0.0, 0.0, 0.0, 0.0, 0.0, 0.0, 0.0, 0.0, 0.0, 0.0, 0.0, 0.0, 0.0, 0.0, 0.0, 0.0, 0.0, 0.0, 0.0, 0.0, 0.0, 0.0, 0.0, 0.0, 0.0, 0.0, 0.0, 0.0, 0.0, 0.0, 0.0, 0.0, 0.0, 0.0, 0.0, 0.0, 0.0, 0.0, 0.0, 0.0, 0.0, 0.0, 0.0, 0.0, 0.0, 0.0, 0.0, 0.0, 0.0, 0.0, 0.0, 0.0, 0.0, 0.0, 0.0, 0.0, 0.0, 0.0, 0.0, 0.0, 0.0, 0.0, 0.0, 0.0, 0.0, 0.0, 0.0, 0.0, 0.0, 0.0, 0.0, 0.0, 0.0, 0.0, 0.0, 0.0, 0.0, 0.0, 0.0, 0.0, 0.0, 0.0, 0.0, 0.0, 0.0, 0.0, 0.0, 0.0, 0.0, 0.0, 0.0, 0.0, 0.0, 0.0, 0.0, 0.0, 0.0, 0.0, 0.0, 0.0, 0.0, 0.0, 0.0, 0.0, 0.0, 0.0, 0.0, 0.0, 0.0, 0.0, 0.0, 0.0, 0.0, 0.0, 0.0, 0.0, 0.0, 0.0, 0.0, 0.0, 0.0, 0.0, 0.0, 0.0, 0.0, 0.0, 0.0, 0.0, 0.0, 0.0, 0.0, 0.0, 0.0, 0.0, 0.0, 0.0, 0.0, 0.0, 0.0, 0.0, 0.0, 0.0, 0.0, 0.0, 0.0, 0.0, 0.0, 0.0, 0.0, 0.0, 0.0, 0.0, 0.0, 0.0, 0.0, 0.0, 0.0, 0.0, 0.0, 0.0, 0.0, 0.0, 0.0, 0.0, 0.0, 0.0, 0.0, 0.0, 0.0, 0.0, 0.0, 0.0, 0.0, 0.0, 0.0, 0.0, 0.0, 0.0, 0.0, 0.0, 0.0, 0.0, 0.0, 0.0, 0.0, 0.0, 0.0, 0.0, 0.0, 0.0, 0.0, 0.0, 0.0, 0.0, 0.0, 0.0, 0.0, 0.0, 0.0, 0.0, 0.0, 0.0, 0.0, 0.0, 0.0, 0.0, 0.0, 0.0, 0.0, 0.0, 0.0, 0.0, 0.0, 0.0, 0.0, 0.0, 0.0, 0.0, 0.0, 0.0, 0.0, 0.0, 0.0, 0.0, 0.0, 0.0, 0.0, 0.0, 0.0, 0.0, 0.0, 0.0, 0.0, 0.0, 0.0, 0.0, 0.0, 0.0, 0.0, 0.0, 0.0, 0.0, 0.0, 0.0, 0.0, 0.0, 0.0, 0.0, 0.0, 0.0, 0.0, 0.0, 0.0, 0.0, 0.0, 0.0, 0.0, 0.0, 0.0, 0.0, 0.0, 0.0, 0.0, 0.0, 0.0, 0.0, 0.0, 0.0, 0.0, 0.0, 0.0, 0.0, 0.0, 0.0, 0.0, 0.0, 0.0, 0.0, 0.0, 0.0, 0.0, 0.0, 0.0, 0.0, 0.0, 0.0, 0.0, 0.0, 0.0, 0.0, 0.0, 0.0, 0.0, 0.0, 0.0, 0.0, 0.0, 0.0, 0.0, 0.0, 0.0, 0.0, 0.0, 0.0, 0.0, 0.0, 0.0, 0.0, 0.0, 0.0, 0.0, 0.0, 0.0, 0.0, 0.0, 0.0, 0.0, 0.0, 0.0, 0.0, 0.0, 0.0, 0.0, 0.0, 0.0, 0.0, 0.0, 0.0, 0.0, 0.0, 0.0, 0.0, 0.0, 0.0, 0.0, 0.0, 0.0, 0.0, 0.0, 0.0, 0.0, 0.0, 0.0, 0.0, 0.0, 0.0, 0.0, 0.0, 0.0, 0.0, 0.0, 0.0, 0.0, 0.0, 0.0, 0.0, 0.0, 0.0, 0.0, 0.0, 0.0, 0.0, 0.0, 0.0, 0.0, 0.0, 0.0, 0.0, 0.0, 0.0, 0.0, 0.0, 0.0, 0.0, 0.0, 0.0, 0.0, 0.0, 0.0, 0.0, 0.0, 0.0, 0.0, 0.0, 0.0, 0.0, 0.0, 0.0, 0.0, 0.0, 0.0, 0.0, 0.0, 0.0, 0.0, 0.0, 0.0, 0.0, 0.0, 0.0, 0.0, 0.0, 0.0, 0.0, 0.0, 0.0, 0.0, 0.0, 0.0, 0.0, 0.0, 0.0, 0.0, 0.0, 0.0, 0.0, 0.0, 0.0, 0.0, 0.0, 0.0, 0.0, 0.0, 0.0, 0.0, 0.0, 0.0, 0.0, 0.0, 0.0, 0.0, 0.0, 0.0, 0.0, 0.0, 0.0, 0.0, 0.0, 0.0, 0.0, 0.0, 0.0, 0.0, 0.0, 0.0, 0.0, 0.0, 0.0, 0.0, 0.0, 0.0, 0.0, 0.0, 0.0, 0.0, 0.0, 0.0, 0.0, 0.0, 0.0, 0.0, 0.0, 0.0, 0.0, 0.0, 0.0, 0.0, 0.0, 0.0, 0.0, 0.0, 0.0, 0.0, 0.0, 0.0, 0.0, 0.0, 0.0, 0.0, 0.0, 0.0, 0.0, 0.0, 0.0, 0.0, 0.0, 0.0, 0.0, 0.0, 0.0, 0.0, 0.0, 0.0, 0.0, 0.0, 0.0, 0.0, 0.0, 0.0, 0.0, 0.0, 0.0, 0.0, 0.0, 0.0, 0.0, 0.0, 0.0, 0.0, 0.0, 0.0, 0.0, 0.0, 0.0, 0.0, 0.0, 0.0, 0.0, 0.0, 0.0, 0.0, 0.0, 0.0, 0.0, 0.0, 0.0, 0.0, 0.0, 0.0, 0.0, 0.0, 0.0, 0.0, 0.0, 0.0, 0.0, 0.0, 0.0, 0.0, 0.0, 0.0, 0.0, 0.0, 0.0, 0.0, 0.0, 0.0, 0.0, 0.0, 0.0, 0.0, 0.0, 0.0, 0.0, 0.0, 0.0, 0.0, 0.0, 0.0, 0.0, 0.0, 0.0, 0.0, 0.0, 0.0, 0.0, 0.0, 0.0, 0.0, 0.0, 0.0, 0.0, 0.0, 0.0, 0.0, 0.0, 0.0, 0.0, 0.0, 0.0, 0.0, 0.0, 0.0, 0.0, 0.0, 0.0, 0.0, 0.0, 0.0, 0.0, 0.0, 0.0, 0.0, 0.0, 0.0, 0.0, 0.0, 0.0, 0.0, 0.0, 0.0, 0.0, 0.0, 0.0, 0.0, 0.0, 0.0, 0.0, 0.0, 0.0, 0.0, 0.0, 0.0, 0.0, 0.0, 0.0, 0.0, 0.0, 0.0, 0.0, 0.0, 0.0, 0.0, 0.0, 0.0, 0.0, 0.0, 0.0, 0.0, 0.0, 0.0, 0.0, 0.0, 0.0, 0.0, 0.0, 0.0, 0.0, 0.0, 0.0, 0.0, 0.0, 0.0, 0.0, 0.0, 0.0, 0.0, 0.0, 0.0, 0.0, 0.0, 0.0, 0.0, 0.0, 0.0, 0.0, 0.0, 0.0, 0.0, 0.0, 0.0, 0.0, 0.0, 0.0, 0.0, 0.0, 0.0, 0.0, 0.0, 0.0, 0.0, 0.0, 0.0, 0.0, 0.0, 0.0, 0.0, 0.0, 0.0, 0.0, 0.0, 0.0, 0.0, 0.0, 0.0, 0.0, 0.0, 0.0, 0.0, 0.0, 0.0, 0.0, 0.0, 0.0, 0.0, 0.0, 0.0, 0.0, 0.0, 0.0, 0.0, 0.0, 0.0, 0.0, 0.0, 0.0, 0.0, 0.0, 0.0, 0.0, 0.0, 0.0, 0.0, 0.0, 0.0, 0.0, 0.0, 0.0, 0.0, 0.0, 0.0, 0.0, 0.0, 0.0, 0.0, 0.0, 0.0, 0.0, 0.0, 0.0, 0.0, 0.0, 0.0, 0.0, 0.0, 0.0, 0.0, 0.0, 0.0, 0.0, 0.0, 0.0, 0.0, 0.0, 0.0, 0.0, 0.0, 0.0, 0.0, 0.0, 0.0, 0.0, 0.0, 0.0, 0.0, 0.0, 0.0, 0.0, 0.0, 0.0, 0.0, 0.0, 0.0, 0.0, 0.0, 0.0, 0.0, 0.0, 0.0, 0.0, 0.0, 0.0, 0.0, 0.0, 0.0, 0.0, 0.0, 0.0, 0.0, 0.0, 0.0, 0.0, 0.0, 0.0, 0.0, 0.0, 0.0, 0.0, 0.0, 0.0, 0.0, 0.0, 0.0, 0.0, 0.0, 0.0, 0.0, 0.0, 0.0, 0.0, 0.0, 0.0, 0.0, 0.0, 0.0, 0.0, 0.0, 0.0, 0.0, 0.0, 0.0, 0.0, 0.0, 0.0, 0.0, 0.0, 0.0, 0.0, 0.0, 0.0, 0.0, 0.0, 0.0, 0.0, 0.0, 0.0, 0.0, 0.0, 0.0, 0.0, 0.0, 0.0, 0.0, 0.0, 0.0, 0.0, 0.0, 0.0, 0.0, 0.0, 0.0, 0.0, 0.0, 0.2766, 0.7183, 0.3463, 0.7183, 0.3463, 0.8415, 0.2766, 0.8415, 0.3463, 0.7183, 0.3672, 0.7183, 0.3672, 0.8415, 0.3463, 0.8415, 0.3672, 0.7183, 0.443, 0.7183, 0.443, 0.8415, 0.3672, 0.8415, 0.5601, 0.7183, 0.636, 0.7183, 0.636, 0.8415, 0.5601, 0.8415, 0.0, 0.0, 0.0, 0.0, 0.0, 0.0, 0.0, 0.0, 0.0, 0.0, 0.0, 0.0, 0.0, 0.0, 0.0, 0.0, 0.0, 0.0, 0.0, 0.0, 0.0, 0.0, 0.0, 0.0, 0.0, 0.0, 0.0, 0.0, 0.0, 0.0, 0.0, 0.0, 0.0, 0.0, 0.0, 0.0, 0.0, 0.0, 0.0, 0.0, 0.0, 0.0, 0.0, 0.0, 0.0, 0.0, 0.0, 0.0, 0.0, 0.0, 0.0, 0.0, 0.0, 0.0, 0.0, 0.0, 0.0, 0.0, 0.0, 0.0, 0.0, 0.0, 0.0, 0.0, 0.0, 0.0, 0.0, 0.0, 0.0, 0.0, 0.0, 0.0, 0.0, 0.0, 0.0, 0.0, 0.0, 0.0, 0.0, 0.0, 0.0, 0.0, 0.0, 0.0, 0.0, 0.0, 0.0, 0.0, 0.0, 0.0, 0.0, 0.0, 0.0, 0.0, 0.0, 0.0, 0.0, 0.0, 0.0, 0.0, 0.0, 0.0, 0.0, 0.0, 0.0, 0.0, 0.0, 0.0, 0.0, 0.0, 0.0, 0.0, 0.0, 0.0, 0.0, 0.0, 0.0, 0.0, 0.0, 0.0, 0.0, 0.0, 0.0, 0.0, 0.0, 0.0, 0.0, 0.0, 0.0, 0.0, 0.0, 0.0, 0.0, 0.0, 0.0, 0.0, 0.0, 0.0, 0.0, 0.0, 0.0, 0.0, 0.0, 0.0, 0.0, 0.0, 0.0, 0.0, 0.0, 0.0, 0.0, 0.0, 0.0, 0.0, 0.0, 0.0, 0.0, 0.0, 0.0, 0.0, 0.0, 0.0, 0.0, 0.0, 0.0, 0.0, 0.0, 0.0, 0.0, 0.0, 0.0, 0.0, 0.0, 0.0, 0.0, 0.0, 0.0, 0.0, 0.0, 0.0, 0.0, 0.0, 0.0, 0.0, 0.0, 0.0, 0.0, 0.0, 0.0, 0.0, 0.0, 0.0, 0.0, 0.0, 0.0, 0.0, 0.0, 0.0, 0.0, 0.0, 0.0, 0.0, 0.0, 0.0, 0.0, 0.0, 0.0, 0.0, 0.0, 0.0, 0.0, 0.0, 0.0, 0.0, 0.0, 0.0, 0.0, 0.0, 0.0, 0.0, 0.0, 0.0, 0.0, 0.0, 0.0, 0.0, 0.0, 0.0, 0.0, 0.0, 0.0, 0.0, 0.0, 0.0, 0.0, 0.0, 0.0, 0.0, 0.0, 0.0, 0.0, 0.0, 0.0, 0.0, 0.0, 0.0, 0.0, 0.0, 0.0, 0.0, 0.0, 0.0, 0.0, 0.0, 0.0, 0.0, 0.0, 0.0, 0.0, 0.0, 0.0, 0.0, 0.0, 0.0, 0.0, 0.0, 0.0, 0.0, 0.0, 0.0, 0.0, 0.0, 0.0, 0.0, 0.0, 0.0, 0.0, 0.0, 0.0, 0.0, 0.0, 0.0, 0.0, 0.0, 0.0, 0.0, 0.0, 0.0, 0.0, 0.0, 0.0, 0.0, 0.0, 0.0, 0.0, 0.0, 0.0, 0.0, 0.0, 0.0, 0.0, 0.0, 0.0, 0.0, 0.0, 0.0, 0.0, 0.0, 0.0, 0.0, 0.0, 0.0, 0.0, 0.0, 0.0, 0.0, 0.0, 0.0, 0.0, 0.0, 0.0, 0.0, 0.0, 0.0, 0.0, 0.0, 0.0, 0.0, 0.0, 0.0, 0.0, 0.0, 0.0, 0.0, 0.0, 0.0, 0.0, 0.0, 0.0, 0.0, 0.0, 0.0, 0.0, 0.0, 0.0, 0.0, 0.0, 0.0, 0.0, 0.0, 0.0, 0.0, 0.0, 0.0, 0.0, 0.0, 0.0, 0.0, 0.0, 0.0, 0.0, 0.0, 0.0, 0.0, 0.0, 0.0, 0.0, 0.0, 0.0, 0.0, 0.0, 0.0, 0.0, 0.0, 0.0, 0.0, 0.0, 0.0, 0.0, 0.0, 0.0, 0.0, 0.0, 0.0, 0.0, 0.0, 0.0, 0.0, 0.0, 0.0, 0.0, 0.0, 0.0, 0.0, 0.0, 0.0, 0.0, 0.0, 0.0, 0.0, 0.0, 0.0, 0.0, 0.0, 0.0, 0.0, 0.0, 0.0, 0.0, 0.0, 0.0, 0.0, 0.0, 0.0, 0.0, 0.0, 0.0, 0.0, 0.0, 0.0, 0.0, 0.0, 0.0, 0.0, 0.0, 0.0, 0.0, 0.0, 0.0, 0.0, 0.0, 0.0, 0.0, 0.0, 0.0, 0.0, 0.0, 0.0, 0.0, 0.0, 0.0, 0.0, 0.0, 0.0, 0.0, 0.0, 0.0, 0.0, 0.0, 0.0, 0.0, 0.0, 0.0, 0.0, 0.0, 0.0, 0.0, 0.0, 0.0, 0.0, 0.0, 0.0, 0.0, 0.0, 0.0, 0.0, 0.0, 0.0, 0.0, 0.0, 0.0, 0.0, 0.0, 0.0, 0.0, 0.0, 0.0, 0.0, 0.0, 0.0, 0.443, 0.7183, 0.4632, 0.7183, 0.4632, 0.8415, 0.443, 0.8415, 0.0, 0.0, 0.0, 0.0, 0.0, 0.0, 0.0, 0.0, 0.0, 0.0, 0.0, 0.0, 0.0, 0.0, 0.0, 0.0, 0.0, 0.0, 0.0, 0.0, 0.0, 0.0, 0.0, 0.0, 0.0, 0.0, 0.0, 0.0, 0.0, 0.0, 0.0, 0.0, 0.0, 0.0, 0.0, 0.0, 0.0, 0.0, 0.0, 0.0, 0.0, 0.0, 0.0, 0.0, 0.0, 0.0, 0.0, 0.0, 0.0, 0.0, 0.0, 0.0, 0.0, 0.0, 0.0, 0.0, 0.0, 0.0, 0.0, 0.0, 0.0, 0.0, 0.0, 0.0, 0.0, 0.0, 0.0, 0.0, 0.0, 0.0, 0.0, 0.0, 0.0, 0.0, 0.0, 0.0, 0.0, 0.0, 0.0, 0.0, 0.0, 0.0, 0.0, 0.0, 0.0, 0.0, 0.0, 0.0, 0.0, 0.0, 0.0, 0.0, 0.0, 0.0, 0.0, 0.0, 0.0, 0.0, 0.0, 0.0, 0.0, 0.0, 0.0, 0.0, 0.0, 0.0, 0.0, 0.0, 0.0, 0.0, 0.0, 0.0, 0.0, 0.0, 0.0, 0.0, 0.0, 0.0, 0.0, 0.0, 0.0, 0.0, 0.0, 0.0, 0.0, 0.0, 0.0, 0.0, 0.0, 0.0, 0.0, 0.0, 0.0, 0.0, 0.0, 0.0, 0.0, 0.0, 0.0, 0.0, 0.0, 0.0, 0.0, 0.0, 0.0, 0.0, 0.0, 0.0, 0.0, 0.0, 0.0, 0.0, 0.0, 0.0, 0.0, 0.0, 0.0, 0.0, 0.0, 0.0, 0.0, 0.0, 0.0, 0.0, 0.0, 0.0, 0.0, 0.0, 0.0, 0.0, 0.0, 0.0, 0.0, 0.0, 0.0, 0.0, 0.0, 0.0, 0.0, 0.0, 0.0, 0.0, 0.0, 0.0, 0.0, 0.0, 0.0, 0.0, 0.0, 0.0, 0.0, 0.0, 0.0, 0.0, 0.0, 0.0, 0.0, 0.0, 0.0, 0.0, 0.0, 0.0, 0.0, 0.0, 0.0, 0.0, 0.0, 0.0, 0.0, 0.0, 0.0, 0.0, 0.0, 0.0, 0.0, 0.0, 0.0, 0.0, 0.0, 0.0, 0.0, 0.0, 0.0, 0.0, 0.0, 0.0, 0.0, 0.0, 0.0, 0.0, 0.0, 0.0, 0.0, 0.0, 0.0, 0.0, 0.0, 0.0, 0.0, 0.0, 0.0, 0.0, 0.0, 0.0, 0.0, 0.0, 0.0, 0.0, 0.0, 0.0, 0.0, 0.0, 0.0, 0.0, 0.0, 0.0, 0.0, 0.0, 0.0, 0.0, 0.0, 0.0, 0.0, 0.0, 0.0, 0.0, 0.0, 0.0, 0.0, 0.0, 0.0, 0.0, 0.0, 0.0, 0.0, 0.0, 0.0, 0.0, 0.0, 0.0, 0.0, 0.0, 0.0, 0.0, 0.0, 0.0, 0.0, 0.0, 0.0, 0.0, 0.0, 0.0, 0.0, 0.0, 0.0, 0.0, 0.0, 0.0, 0.0, 0.0, 0.0, 0.0, 0.0, 0.0, 0.0, 0.0, 0.0, 0.0, 0.0, 0.0, 0.0, 0.0, 0.0, 0.0, 0.0, 0.0, 0.0, 0.0, 0.0, 0.0, 0.0, 0.0, 0.0, 0.0, 0.0, 0.0, 0.0, 0.0, 0.0, 0.0, 0.0, 0.0, 0.0, 0.0, 0.0, 0.0, 0.0, 0.0, 0.0, 0.0, 0.0, 0.0, 0.0, 0.0, 0.0, 0.0, 0.0, 0.0, 0.0, 0.0, 0.0, 0.0, 0.4632, 0.7183, 0.5395, 0.7183, 0.5395, 0.8415, 0.4632, 0.8415, 0.0, 0.0, 0.0, 0.0, 0.0, 0.0, 0.0, 0.0, 0.0, 0.0, 0.0, 0.0, 0.0, 0.0, 0.0, 0.0, 0.0, 0.0, 0.0, 0.0, 0.0, 0.0, 0.0, 0.0, 0.0, 0.0, 0.0, 0.0, 0.0, 0.0, 0.0, 0.0, 0.0, 0.0, 0.0, 0.0, 0.0, 0.0, 0.0, 0.0, 0.0, 0.0, 0.0, 0.0, 0.0, 0.0, 0.0, 0.0, 0.0, 0.0, 0.0, 0.0, 0.0, 0.0, 0.0, 0.0, 0.0, 0.0, 0.0, 0.0, 0.0, 0.0, 0.0, 0.0, 0.0, 0.0, 0.0, 0.0, 0.0, 0.0, 0.0, 0.0, 0.0, 0.0, 0.0, 0.0, 0.0, 0.0, 0.0, 0.0, 0.0, 0.0, 0.0, 0.0, 0.0, 0.0, 0.0, 0.0, 0.0, 0.0, 0.0, 0.0, 0.0, 0.0, 0.0, 0.0, 0.0, 0.0, 0.0, 0.0, 0.0, 0.0, 0.0, 0.0, 0.0, 0.0, 0.0, 0.0, 0.0, 0.0, 0.0, 0.0, 0.0, 0.0, 0.0, 0.0, 0.0, 0.0, 0.0, 0.0, 0.0, 0.0, 0.0, 0.0, 0.0, 0.0, 0.0, 0.0, 0.0, 0.0, 0.0, 0.0, 0.0, 0.0, 0.0, 0.0, 0.0, 0.0, 0.0, 0.0, 0.0, 0.0, 0.0, 0.0, 0.0, 0.0, 0.0, 0.0, 0.0, 0.0, 0.0, 0.0, 0.0, 0.0, 0.0, 0.0, 0.0, 0.0, 0.0, 0.0, 0.0, 0.0, 0.0, 0.0, 0.0, 0.0, 0.0, 0.0, 0.0, 0.0, 0.0, 0.0, 0.0, 0.0, 0.0, 0.0, 0.0, 0.0, 0.0, 0.0, 0.0, 0.0, 0.0, 0.0, 0.0, 0.0, 0.0, 0.0, 0.0, 0.0, 0.0, 0.0, 0.0, 0.0, 0.0, 0.0, 0.0, 0.0, 0.0, 0.0, 0.0, 0.0, 0.0, 0.0, 0.0, 0.0, 0.0, 0.0, 0.0, 0.0, 0.0, 0.0, 0.0, 0.0, 0.0, 0.0, 0.0, 0.0, 0.0, 0.0, 0.0, 0.0, 0.0, 0.0, 0.0, 0.0, 0.0, 0.0, 0.0, 0.0, 0.0, 0.0, 0.0, 0.0, 0.0, 0.0, 0.0, 0.0, 0.0, 0.0, 0.0, 0.0, 0.0, 0.0, 0.0, 0.0, 0.0, 0.0, 0.0, 0.0, 0.0, 0.0, 0.0, 0.0, 0.0, 0.0, 0.0, 0.0, 0.0, 0.0, 0.0, 0.0, 0.0, 0.0, 0.5395, 0.7183, 0.5601, 0.7183, 0.5601, 0.8415, 0.5395, 0.8415, 0.0, 0.0, 0.0, 0.0, 0.0, 0.0, 0.0, 0.0, 0.0, 0.0, 0.0, 0.0, 0.0, 0.0, 0.0, 0.0, 0.0, 0.0, 0.0, 0.0, 0.0, 0.0, 0.0, 0.0, 0.0, 0.0, 0.0, 0.0, 0.0, 0.0, 0.0, 0.0, 0.0, 0.0, 0.0, 0.0, 0.0, 0.0, 0.0, 0.0, 0.0, 0.0, 0.0, 0.0, 0.0, 0.0, 0.0, 0.0, 0.0, 0.0, 0.0, 0.0, 0.0, 0.0, 0.0, 0.0, 0.0, 0.0, 0.0, 0.0, 0.0, 0.0, 0.0, 0.0, 0.0, 0.0, 0.0, 0.0, 0.0, 0.0, 0.0, 0.0, 0.0, 0.0, 0.0, 0.0, 0.0, 0.0, 0.0, 0.0, 0.0, 0.0, 0.0, 0.0, 0.0, 0.0, 0.0, 0.0, 0.0, 0.0, 0.0, 0.0, 0.0, 0.0, 0.0, 0.0, 0.0, 0.0, 0.0, 0.0, 0.0, 0.0, 0.0, 0.0, 0.0, 0.0, 0.0, 0.0, 0.0, 0.0, 0.0, 0.0, 0.0, 0.0, 0.0, 0.0, 0.0, 0.0, 0.0, 0.0, 0.0, 0.0, 0.0, 0.0, 0.0, 0.0, 0.0, 0.0, 0.0, 0.0, 0.0, 0.0, 0.0, 0.0, 0.0, 0.0, 0.0, 0.0, 0.0, 0.0, 0.0, 0.0, 0.0, 0.0, 0.0, 0.0, 0.0, 0.0, 0.0, 0.0, 0.0, 0.0, 0.0, 0.0, 0.0, 0.0, 0.0, 0.0, 0.0, 0.0, 0.0, 0.0, 0.0, 0.0, 0.0, 0.0, 0.0, 0.0, 0.0, 0.0, 0.0, 0.0, 0.0, 0.0, 0.0, 0.0, 0.0, 0.0, 0.0, 0.0, 0.0, 0.0, 0.0, 0.0, 0.0, 0.0, 0.0, 0.0, 0.0, 0.0, 0.0, 0.0, 0.0, 0.0, 0.0, 0.0, 0.0, 0.0, 0.0, 0.0, 0.0, 0.0, 0.0, 0.0, 0.0, 0.0, 0.0, 0.0, 0.0, 0.0, 0.0, 0.0, 0.0, 0.0, 0.0, 0.0, 0.0, 0.0, 0.0, 0.0, 0.0, 0.0, 0.0, 0.0, 0.0, 0.0, 0.0, 0.0, 0.0, 0.0, 0.0, 0.0, 0.0, 0.0, 0.0, 0.0, 0.0, 0.0, 0.0, 0.0, 0.0, 0.0, 0.0, 0.0, 0.0, 0.0, 0.0, 0.0, 0.0, 0.0, 0.0, 0.0, 0.0, 0.0, 0.0, 0.0, 0.0, 0.0, 0.0, 0.0, 0.0, 0.0, 0.0, 0.0, 0.0, 0.0, 0.0, 0.0, 0.0, 0.0, 0.0, 0.0, 0.0, 0.0, 0.0, 0.0, 0.0, 0.0, 0.0, 0.0, 0.0, 0.0, 0.0, 0.0, 0.0, 0.0, 0.0, 0.0, 0.0, 0.0, 0.0, 0.0, 0.0, 0.0, 0.0, 0.0, 0.636, 0.7183, 0.6596, 0.7183, 0.6596, 0.8415, 0.636, 0.8415, 0.0, 0.0, 0.0, 0.0, 0.0, 0.0, 0.0, 0.0, 0.0, 0.0, 0.0, 0.0, 0.0, 0.0, 0.0, 0.0, 0.0, 0.0, 0.0, 0.0, 0.0, 0.0, 0.0, 0.0, 0.0, 0.0, 0.0, 0.0, 0.0, 0.0, 0.0, 0.0, 0.0, 0.0, 0.0, 0.0, 0.0, 0.0, 0.0, 0.0, 0.0, 0.0, 0.0, 0.0, 0.0, 0.0, 0.0, 0.0, 0.3463, 0.1452, 0.3463, 0.2136, 0.2766, 0.2136, 0.2766, 0.1452, 0.3463, 0.2413, 0.3463, 0.317, 0.2766, 0.317, 0.2766, 0.2413, 0.3463, 0.3413, 0.3463, 0.412, 0.2766, 0.412, 0.2766, 0.3413, 0.3463, 0.5421, 0.3463, 0.6167, 0.2766, 0.6167, 0.2766, 0.5421, 0.3463, 0.4421, 0.3463, 0.5115, 0.2766, 0.5115, 0.2766, 0.4421, 0.443, 0.4421, 0.443, 0.5115, 0.3672, 0.5115, 0.3672, 0.4421, 0.443, 0.5421, 0.443, 0.6167, 0.3672, 0.6167, 0.3672, 0.5421, 0.443, 0.3413, 0.443, 0.412, 0.3672, 0.412, 0.3672, 0.3413, 0.443, 0.2413, 0.443, 0.317, 0.3672, 0.317, 0.3672, 0.2413, 0.443, 0.1452, 0.443, 0.2136, 0.3672, 0.2136, 0.3672, 0.1452, 0.5395, 0.1452, 0.5395, 0.2136, 0.4632, 0.2136, 0.4632, 0.1452, 0.5395, 0.2413, 0.5395, 0.317, 0.4632, 0.317, 0.4632, 0.2413, 0.5395, 0.3413, 0.5395, 0.412, 0.4632, 0.412, 0.4632, 0.3413, 0.5395, 0.5421, 0.5395, 0.6167, 0.4632, 0.6167, 0.4632, 0.5421, 0.5395, 0.4421, 0.5395, 0.5115, 0.4632, 0.5115, 0.4632, 0.4421, 0.636, 0.1452, 0.636, 0.2136, 0.5601, 0.2136, 0.5601, 0.1452, 0.636, 0.2413, 0.636, 0.317, 0.5601, 0.317, 0.5601, 0.2413, 0.636, 0.3413, 0.636, 0.412, 0.5601, 0.412, 0.5601, 0.3413, 0.636, 0.5421, 0.636, 0.6167, 0.5601, 0.6167, 0.5601, 0.5421, 0.636, 0.4421, 0.636, 0.5115, 0.5601, 0.5115, 0.5601, 0.4421, 0.7259, 0.1452, 0.7259, 0.2136, 0.6596, 0.2136, 0.6596, 0.1452, 0.7259, 0.2136, 0.7259, 0.2413, 0.6596, 0.2413, 0.6596, 0.2136, 0.7259, 0.2413, 0.7259, 0.317, 0.6596, 0.317, 0.6596, 0.2413, 0.7259, 0.3413, 0.7259, 0.412, 0.6596, 0.412, 0.6596, 0.3413, 0.7259, 0.5421, 0.7259, 0.6167, 0.6596, 0.6167, 0.6596, 0.5421, 0.7259, 0.4421, 0.7259, 0.5115, 0.6596, 0.5115, 0.6596, 0.4421, 0.0, 0.0, 0.0, 0.0, 0.0, 0.0, 0.0, 0.0, 0.0, 0.0, 0.0, 0.0, 0.0, 0.0, 0.0, 0.0, 0.0, 0.0, 0.0, 0.0, 0.0, 0.0, 0.0, 0.0, 0.0, 0.0, 0.0, 0.0, 0.0, 0.0, 0.0, 0.0, 0.0, 0.0, 0.0, 0.0, 0.0, 0.0, 0.0, 0.0, 0.0, 0.0, 0.0, 0.0, 0.0, 0.0, 0.0, 0.0, 0.0, 0.0, 0.0, 0.0, 0.0, 0.0, 0.0, 0.0, 0.0, 0.0, 0.0, 0.0, 0.0, 0.0, 0.0, 0.0, 0.0, 0.0, 0.0, 0.0, 0.0, 0.0, 0.0, 0.0, 0.0, 0.0, 0.0, 0.0, 0.0, 0.0, 0.0, 0.0, 0.0, 0.0, 0.0, 0.0, 0.0, 0.0, 0.0, 0.0, 0.0, 0.0, 0.0, 0.0, 0.0, 0.0, 0.0, 0.0, 0.0, 0.0, 0.0, 0.0, 0.0, 0.0, 0.0, 0.0, 0.0, 0.0, 0.0, 0.0, 0.0, 0.0, 0.0, 0.0, 0.0, 0.0, 0.0, 0.0, 0.0, 0.0, 0.0, 0.0, 0.0, 0.0, 0.0, 0.0, 0.0, 0.0, 0.0, 0.0, 0.0, 0.0, 0.0, 0.0, 0.0, 0.0, 0.0, 0.0, 0.0, 0.0, 0.0, 0.0, 0.0, 0.0, 0.0, 0.0, 0.0, 0.0, 0.0, 0.0, 0.0, 0.0, 0.0, 0.0, 0.0, 0.0, 0.0, 0.0, 0.0, 0.0, 0.0, 0.0, 0.0, 0.0, 0.0, 0.0, 0.0, 0.0, 0.0, 0.0, 0.0, 0.0, 0.0, 0.0, 0.0, 0.0, 0.0, 0.0, 0.0, 0.0, 0.0, 0.0, 0.0, 0.0, 0.0, 0.0, 0.0, 0.0, 0.0, 0.0, 0.0, 0.0, 0.0, 0.0, 0.0, 0.0, 0.0, 0.0, 0.0, 0.0, 0.0, 0.0, 0.0, 0.0, 0.0, 0.0, 0.0, 0.0, 0.0, 0.0, 0.0, 0.0, 0.0, 0.0, 0.0, 0.0, 0.0, 0.0, 0.0, 0.0, 0.0, 0.0, 0.0, 0.0, 0.0, 0.0, 0.0, 0.0, 0.0, 0.0, 0.0, 0.0, 0.0, 0.0, 0.0, 0.0, 0.0, 0.0, 0.0, 0.0, 0.0, 0.0, 0.0, 0.0, 0.0, 0.0, 0.0, 0.0, 0.0, 0.0, 0.0, 0.0, 0.0, 0.0, 0.0, 0.0, 0.0, 0.0, 0.0, 0.0, 0.0, 0.0, 0.0, 0.0, 0.0, 0.0, 0.0, 0.0, 0.0, 0.0, 0.0, 0.0, 0.0, 0.0, 0.0, 0.0, 0.0, 0.0, 0.0, 0.0, 0.0, 0.0, 0.0, 0.0, 0.0, 0.0, 0.0, 0.0, 0.0, 0.0, 0.0, 0.0, 0.0, 0.0, 0.0, 0.0, 0.0, 0.0, 0.0, 0.0, 0.0, 0.0, 0.0, 0.0, 0.0, 0.0, 0.0, 0.0, 0.0, 0.0, 0.0, 0.0, 0.0, 0.0, 0.0, 0.0, 0.0, 0.0, 0.0, 0.0, 0.0, 0.0, 0.0, 0.0, 0.0, 0.0, 0.0, 0.0, 0.0, 0.0, 0.0, 0.0, 0.0, 0.0, 0.0, 0.0, 0.0, 0.0, 0.0, 0.0, 0.0, 0.0, 0.0, 0.0, 0.0, 0.0, 0.0, 0.0, 0.0, 0.0, 0.0, 0.0, 0.0, 0.0, 0.0, 0.0, 0.0, 0.0, 0.0, 0.0, 0.0, 0.0, 0.0, 0.0, 0.0, 0.0, 0.0, 0.0, 0.0, 0.0, 0.0, 0.0, 0.0, 0.0, 0.0, 0.0, 0.0, 0.0, 0.0, 0.0, 0.0, 0.0, 0.0, 0.0, 0.0, 0.0, 0.0, 0.0, 0.0, 0.0, 0.0, 0.0, 0.0, 0.0, 0.0, 0.0, 0.0, 0.0, 0.0, 0.0, 0.0, 0.0, 0.0, 0.0, 0.0, 0.0, 0.0, 0.0, 0.0, 0.0, 0.0, 0.0, 0.0, 0.0, 0.0, 0.0, 0.0, 0.0, 0.0, 0.0, 0.0, 0.0, 0.0, 0.0, 0.0, 0.0, 0.0, 0.0, 0.0, 0.0, 0.0, 0.0, 0.0, 0.0, 0.0, 0.0, 0.0, 0.0, 0.0, 0.0, 0.0, 0.0, 0.0, 0.0, 0.0, 0.0, 0.0, 0.0, 0.0, 0.0, 0.0, 0.0, 0.0, 0.0, 0.0, 0.0, 0.0, 0.0, 0.0, 0.0, 0.0, 0.0, 0.0, 0.0, 0.0, 0.0, 0.0, 0.0, 0.0, 0.0, 0.0, 0.0, 0.0, 0.0, 0.0, 0.0, 0.0, 0.0, 0.0, 0.0, 0.0, 0.0, 0.0, 0.0, 0.0, 0.0, 0.0, 0.0, 0.0, 0.0, 0.0, 0.0, 0.0, 0.0, 0.0, 0.0, 0.0, 0.0, 0.0, 0.0, 0.0, 0.0, 0.0, 0.0, 0.0, 0.0, 0.0, 0.0, 0.0, 0.0, 0.0, 0.0, 0.0, 0.0, 0.0, 0.0, 0.0, 0.0, 0.0, 0.0, 0.0, 0.0, 0.0, 0.0, 0.0, 0.0, 0.0, 0.0, 0.0, 0.0, 0.0, 0.0, 0.0, 0.0, 0.0, 0.0, 0.0, 0.0, 0.0, 0.0, 0.0, 0.0, 0.0, 0.0, 0.0, 0.0, 0.0, 0.0, 0.0, 0.0, 0.0, 0.0, 0.0, 0.0, 0.0, 0.0, 0.0, 0.0, 0.0, 0.0, 0.0, 0.0, 0.0, 0.0, 0.0, 0.0, 0.0, 0.0, 0.0, 0.0, 0.0, 0.0, 0.0, 0.0, 0.0, 0.0, 0.0, 0.0, 0.0, 0.0, 0.0, 0.0, 0.0, 0.0, 0.0, 0.0, 0.0, 0.0, 0.0, 0.0, 0.0, 0.0, 0.0, 0.0])
me_cube_001.materials.append(mat_calc)
me_cube_001.materials.append(mat_calc_screen)
me_cube_001.materials.append(mat_button)
me_cube_001.use_remesh_preserve_volume = False
me_cube_001.use_remesh_preserve_attributes = False
me_cube_001.use_mirror_vertex_groups = False
me_cube_001.update()
arm_armature_001 = bpy.data.armatures.new('Armature.001')  # bones are not reproduced

# ---- objects
ob_calculator_rig = bpy.data.objects.new('calculator rig', arm_armature_001)
ob_calculator = bpy.data.objects.new('calculator', me_cube_001)

# ---- transforms, parenting, visibility, modifiers, constraints
ob_calculator_rig.location = (0.0, 0.0, 0.0)
ob_calculator_rig.lineart.crease_threshold = 0.0
ob_calculator.parent = ob_calculator_rig
ob_calculator.location = (0.0, 0.0, 0.0)
ob_calculator.lineart.crease_threshold = 0.0
_vg = ob_calculator.vertex_groups.new(name='Bone')
_vg.add([0, 1, 2, 3, 4, 5, 6, 7, 8, 9, 10, 11, 12, 13, 14, 15, 16, 17, 18, 19, 20, 21, 22, 23, 24, 25, 26, 27, 28, 29, 30, 31, 32, 33, 34, 35, 36, 37, 38, 39, 40, 41, 42, 43, 44, 45, 46, 47, 48, 49, 50, 51, 52, 53, 54, 55, 56, 57, 58, 59, 60, 61, 62, 63, 64, 65, 66, 67, 68, 69, 70, 71, 72, 73, 74, 75, 76, 77, 78, 79, 80, 81, 82, 83, 84, 85, 86, 87, 88, 89, 90, 91, 92, 93, 94, 95, 96, 97, 98, 99, 100, 101, 102, 103, 104, 105, 106, 107, 108, 109, 110, 111, 112, 113, 114, 115, 116, 117, 118, 119, 120, 121, 122, 123, 124, 125, 126, 127, 128, 129, 130, 131, 132, 133, 134, 135, 136, 137, 138, 139, 140, 141, 142, 143, 144, 145, 146, 147, 148, 149, 150, 151, 152, 153, 154, 155, 156, 157, 158, 159, 160, 161, 162, 163, 164, 165, 166, 167, 168, 169, 170, 171, 172, 173, 174, 175, 176, 177, 178, 179, 180, 181, 182, 183, 184, 185, 186, 187, 188, 189, 190, 191, 192, 193, 194, 195, 196, 197, 198, 199, 200, 201, 202, 203, 204, 205, 206, 207, 208, 209, 210, 211, 212, 213, 214, 215, 216, 217, 218, 219, 220, 221, 222, 223, 224, 225, 226, 227, 228, 229, 230, 231, 232, 233, 234, 235, 236, 237, 238, 239, 240, 241, 242, 243, 244, 245, 246, 247, 248, 249, 250, 251, 252, 253, 254, 255, 256, 257, 258, 259, 260, 261, 262, 263, 264, 265, 266, 267, 268, 269, 270, 271, 272, 273, 274, 275, 276, 277, 278, 279, 280, 281, 282, 283, 284, 285, 286, 287, 288, 289, 290, 291, 292, 293, 294, 295, 296, 297, 298, 299, 300, 301, 302, 303, 304, 305, 306, 307, 308, 309, 310, 311, 312, 313, 314, 315, 316, 317, 318, 319, 320, 321, 322, 323, 324, 325, 326, 327, 328, 329, 330, 331, 332, 333, 334, 335, 336, 337, 338, 339, 340, 341, 342, 343, 344, 345, 346, 347, 348, 349, 350, 351, 352, 353, 354, 355, 356, 357, 358, 359, 360, 361, 362, 363, 364, 365, 366, 367, 368, 369, 370, 371, 372, 373, 374, 375, 376, 377, 378, 379, 380, 381, 382, 383, 384, 385, 386, 387, 388, 389, 390, 391, 392, 393, 394, 395, 396, 397, 398, 399, 400, 401, 402, 403, 404, 405, 406, 407, 408, 409, 410, 411, 412, 413, 414, 415, 416, 417, 418, 419, 420, 421, 422, 423, 424, 425, 426, 427, 428, 429, 430, 431, 432, 433, 434, 435, 436, 437, 438, 439, 440, 441, 442, 443, 444, 445, 446, 447, 448, 449, 450, 451, 452, 453, 454, 455, 456, 457, 458, 459, 460, 461, 462, 463, 464, 465, 466, 467, 468, 469, 470, 471, 472, 473, 474, 475, 476, 477, 478, 479, 480, 481, 482, 483, 484, 485, 486, 487, 488, 489, 490, 491, 492, 493, 494, 495, 496, 497, 498, 499, 500, 501, 502, 503], 1.0, 'REPLACE')
_m = ob_calculator.modifiers.new('Armature', 'ARMATURE')
_m.object = ob_calculator_rig

# ---- collection membership
col_collection_1.objects.link(ob_calculator_rig)
col_collection_1.objects.link(ob_calculator)

# ---- scene / render settings (as saved in the file)
scene.frame_start = 1; scene.frame_end = 119; scene.frame_set(30)
scene.render.engine = 'BLENDER_EEVEE_NEXT'
scene.render.resolution_percentage = 50
scene.render.fps = 60
scene.render.dither_intensity = 0.0
scene.cycles.use_denoising = False
scene.cycles.samples = 128
scene.cycles.sampling_pattern = 'TABULATED_SOBOL'
scene.cycles.light_sampling_threshold = 0.0
scene.cycles.use_adaptive_sampling = False
scene.cycles.use_light_tree = False
scene.cycles.blur_glossy = 0.0
scene.cycles.sample_clamp_indirect = 0.0
scene.view_settings.view_transform = 'Standard'
bpy.context.view_layer.update()

# ---- added for rendering (the .blend has no active camera and no usable light): camera, sun
cam_auto = bpy.data.cameras.new('AutoCamera')
cam_auto.lens = 50.0
cam_auto.sensor_width = 36.0
cam_auto.clip_end = 1000.0
ob_auto_camera = bpy.data.objects.new('AutoCamera', cam_auto)
scene.collection.objects.link(ob_auto_camera)
ob_auto_camera.location = (13.6577, -20.8048, 17.4508)
ob_auto_camera.rotation_euler = (1.09748, -7.21219e-08, 0.694738)
scene.camera = ob_auto_camera
light_auto_sun = bpy.data.lights.new('AutoSun', 'SUN')
light_auto_sun.energy = 3.0
light_auto_sun.angle = 0.0523599
ob_auto_sun = bpy.data.objects.new('AutoSun', light_auto_sun)
scene.collection.objects.link(ob_auto_sun)
ob_auto_sun.rotation_euler = (0.872665, 0.174533, 0.523599)
bpy.context.view_layer.update()
